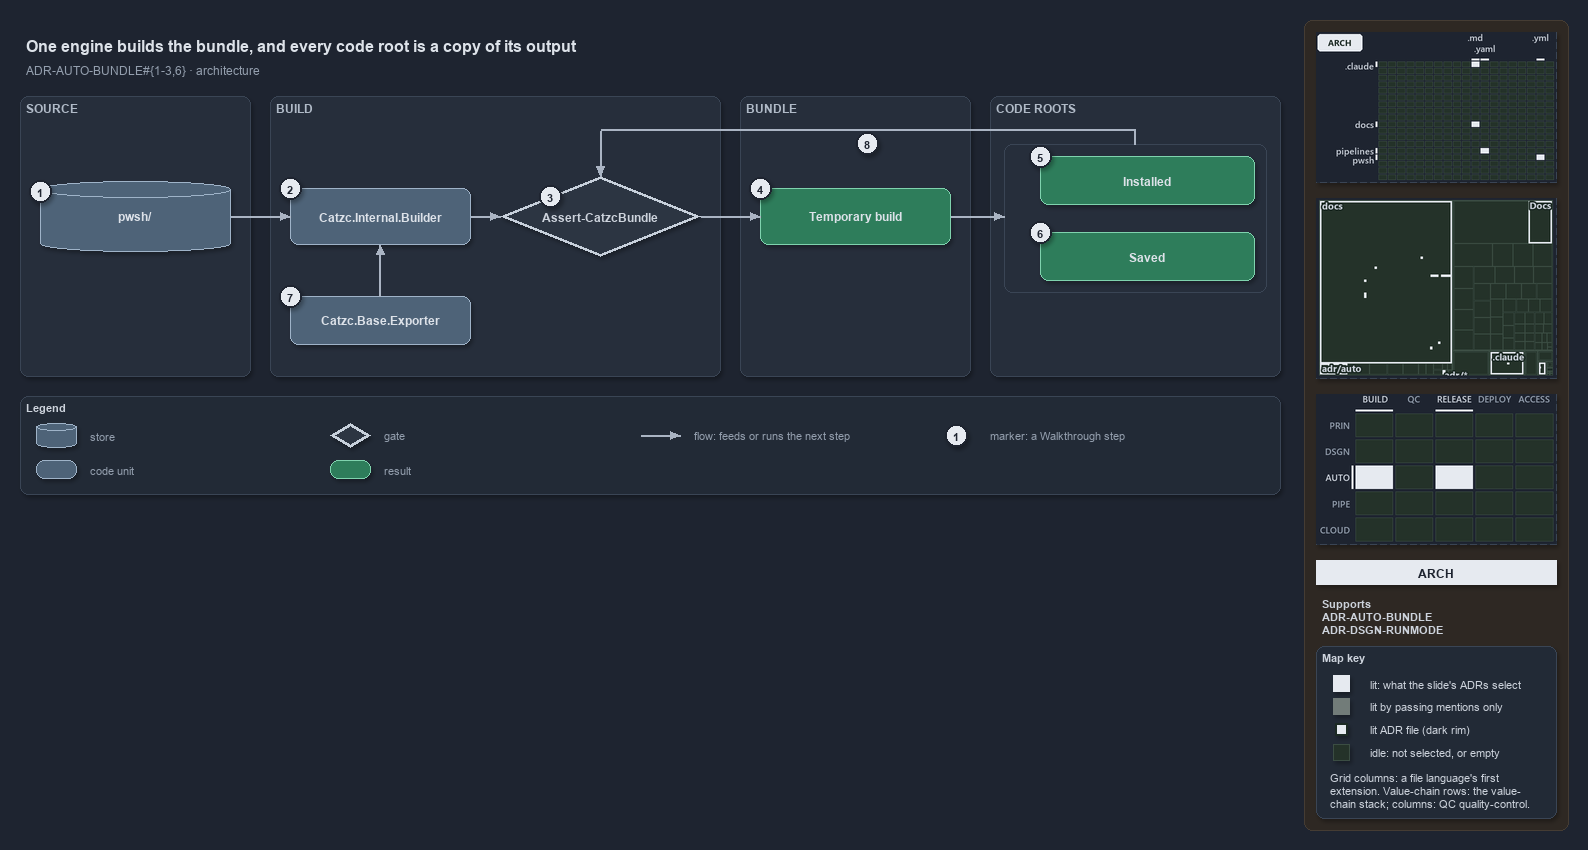

The diagram above was exported from draw.io. Its source (the exported page's mxGraphModel, read from the mxfile embedded in the PNG):
<mxGraphModel dx="1024" dy="768" grid="0" gridSize="10" guides="1" tooltips="1" connect="1" arrows="1" fold="1" page="1" pageScale="1" pageWidth="1572" pageHeight="600" background="#1E2430" math="0" shadow="1">
  <root>
    <mxCell id="0" />
    <mxCell id="1" parent="0" />
    <mxCell id="sidebar-bg" value="" style="rounded=1;arcSize=2;html=1;fillColor=#2E2823;strokeColor=#453C33;shadow=0;" vertex="1" parent="1">
      <mxGeometry x="1304" y="4" width="264" height="810" as="geometry" />
    </mxCell>
    <mxCell id="title" value="One engine builds the bundle, and every code root is a copy of its output" style="text;html=1;align=left;verticalAlign=middle;fontSize=16;fontStyle=1;fontColor=#DDE2E9;" vertex="1" parent="1">
      <mxGeometry x="20" y="14" width="1260" height="30" as="geometry" />
    </mxCell>
    <mxCell id="subtitle" value="ADR-AUTO-BUNDLE#{1-3,6} &amp;#183; architecture" style="text;html=1;align=left;verticalAlign=middle;fontSize=12;fontColor=#949FAE;" vertex="1" parent="1">
      <mxGeometry x="20" y="44" width="1240" height="20" as="geometry" />
    </mxCell>
    <mxCell id="band-source" value="SOURCE" style="rounded=1;html=1;arcSize=3;fillColor=#262E3B;strokeColor=#3A4555;verticalAlign=top;align=left;spacingLeft=8;fontStyle=1;fontSize=12;fontColor=#B0BAC7;" vertex="1" parent="1">
      <mxGeometry x="20" y="80" width="230" height="280" as="geometry" />
    </mxCell>
    <mxCell id="band-build" value="BUILD" style="rounded=1;html=1;arcSize=3;fillColor=#262E3B;strokeColor=#3A4555;verticalAlign=top;align=left;spacingLeft=8;fontStyle=1;fontSize=12;fontColor=#B0BAC7;" vertex="1" parent="1">
      <mxGeometry x="270" y="80" width="450" height="280" as="geometry" />
    </mxCell>
    <mxCell id="band-bundle" value="BUNDLE" style="rounded=1;html=1;arcSize=3;fillColor=#262E3B;strokeColor=#3A4555;verticalAlign=top;align=left;spacingLeft=8;fontStyle=1;fontSize=12;fontColor=#B0BAC7;" vertex="1" parent="1">
      <mxGeometry x="740" y="80" width="230" height="280" as="geometry" />
    </mxCell>
    <mxCell id="band-roots" value="CODE ROOTS" style="rounded=1;html=1;arcSize=3;fillColor=#262E3B;strokeColor=#3A4555;verticalAlign=top;align=left;spacingLeft=8;fontStyle=1;fontSize=12;fontColor=#B0BAC7;" vertex="1" parent="1">
      <mxGeometry x="990" y="80" width="290" height="280" as="geometry" />
    </mxCell>
    <mxCell id="g-source" value="&lt;b&gt;pwsh/&lt;/b&gt;" style="shape=cylinder3;boundedLbl=1;backgroundOutline=1;size=8;whiteSpace=wrap;html=1;fillColor=#4E6378;strokeColor=#9FB3C8;fontColor=#DDE2E9;fontSize=12;" vertex="1" parent="1">
      <mxGeometry x="40" y="165" width="190" height="70" as="geometry" />
    </mxCell>
    <mxCell id="g-engine" value="&lt;b&gt;Catzc.Internal.Builder&lt;/b&gt;" style="rounded=1;whiteSpace=wrap;html=1;arcSize=20;fillColor=#4E6378;strokeColor=#9FB3C8;fontColor=#DDE2E9;fontSize=12;" vertex="1" parent="1">
      <mxGeometry x="290" y="172" width="180" height="56" as="geometry" />
    </mxCell>
    <mxCell id="g-guard" value="&lt;b&gt;Assert-CatzcBundle&lt;/b&gt;" style="rhombus;whiteSpace=wrap;html=1;fillColor=#2C3542;strokeColor=#C7D0DB;strokeWidth=3;fontSize=12;fontColor=#CDD3DC;" vertex="1" parent="1">
      <mxGeometry x="500" y="160" width="200" height="80" as="geometry" />
    </mxCell>
    <mxCell id="g-temporary" value="&lt;b&gt;Temporary build&lt;/b&gt;" style="rounded=1;whiteSpace=wrap;html=1;arcSize=20;fillColor=#2E7D5B;strokeColor=#7FD3AE;fontColor=#DDE2E9;fontSize=12;" vertex="1" parent="1">
      <mxGeometry x="760" y="172" width="190" height="56" as="geometry" />
    </mxCell>
    <mxCell id="frame-roots" value="" style="rounded=1;html=1;arcSize=6;fillColor=none;strokeColor=#3A4555;" vertex="1" parent="1">
      <mxGeometry x="1004" y="128" width="262" height="148" as="geometry" />
    </mxCell>
    <mxCell id="g-installed" value="&lt;b&gt;Installed&lt;/b&gt;" style="rounded=1;whiteSpace=wrap;html=1;arcSize=20;fillColor=#2E7D5B;strokeColor=#7FD3AE;fontColor=#DDE2E9;fontSize=12;" vertex="1" parent="1">
      <mxGeometry x="1040" y="140" width="214" height="48" as="geometry" />
    </mxCell>
    <mxCell id="g-saved" value="&lt;b&gt;Saved&lt;/b&gt;" style="rounded=1;whiteSpace=wrap;html=1;arcSize=20;fillColor=#2E7D5B;strokeColor=#7FD3AE;fontColor=#DDE2E9;fontSize=12;" vertex="1" parent="1">
      <mxGeometry x="1040" y="216" width="214" height="48" as="geometry" />
    </mxCell>
    <mxCell id="g-exporter" value="&lt;b&gt;Catzc.Base.Exporter&lt;/b&gt;" style="rounded=1;whiteSpace=wrap;html=1;arcSize=20;fillColor=#4E6378;strokeColor=#9FB3C8;fontColor=#DDE2E9;fontSize=12;" vertex="1" parent="1">
      <mxGeometry x="290" y="280" width="180" height="48" as="geometry" />
    </mxCell>
    <mxCell id="p-edge-source-engine-a" value="" style="text;html=1;strokeColor=none;fillColor=none;" vertex="1" parent="1">
      <mxGeometry x="230" y="200" width="1" height="1" as="geometry" />
    </mxCell>
    <mxCell id="p-edge-source-engine-b" value="" style="text;html=1;strokeColor=none;fillColor=none;" vertex="1" parent="1">
      <mxGeometry x="290" y="200" width="1" height="1" as="geometry" />
    </mxCell>
    <mxCell id="edge-source-engine" value="" style="edgeStyle=orthogonalEdgeStyle;rounded=1;html=1;fontSize=10;endArrow=block;strokeColor=#AAB4C3;fontColor=#CDD3DC;shadow=0;" edge="1" parent="1" source="p-edge-source-engine-a" target="p-edge-source-engine-b">
      <mxGeometry relative="1" as="geometry" />
    </mxCell>
    <mxCell id="p-edge-engine-guard-a" value="" style="text;html=1;strokeColor=none;fillColor=none;" vertex="1" parent="1">
      <mxGeometry x="470" y="200" width="1" height="1" as="geometry" />
    </mxCell>
    <mxCell id="p-edge-engine-guard-b" value="" style="text;html=1;strokeColor=none;fillColor=none;" vertex="1" parent="1">
      <mxGeometry x="500" y="200" width="1" height="1" as="geometry" />
    </mxCell>
    <mxCell id="edge-engine-guard" value="" style="edgeStyle=orthogonalEdgeStyle;rounded=1;html=1;fontSize=10;endArrow=block;strokeColor=#AAB4C3;fontColor=#CDD3DC;shadow=0;" edge="1" parent="1" source="p-edge-engine-guard-a" target="p-edge-engine-guard-b">
      <mxGeometry relative="1" as="geometry" />
    </mxCell>
    <mxCell id="p-edge-guard-temporary-a" value="" style="text;html=1;strokeColor=none;fillColor=none;" vertex="1" parent="1">
      <mxGeometry x="700" y="200" width="1" height="1" as="geometry" />
    </mxCell>
    <mxCell id="p-edge-guard-temporary-b" value="" style="text;html=1;strokeColor=none;fillColor=none;" vertex="1" parent="1">
      <mxGeometry x="760" y="200" width="1" height="1" as="geometry" />
    </mxCell>
    <mxCell id="edge-guard-temporary" value="" style="edgeStyle=orthogonalEdgeStyle;rounded=1;html=1;fontSize=10;endArrow=block;strokeColor=#AAB4C3;fontColor=#CDD3DC;shadow=0;" edge="1" parent="1" source="p-edge-guard-temporary-a" target="p-edge-guard-temporary-b">
      <mxGeometry relative="1" as="geometry" />
    </mxCell>
    <mxCell id="p-edge-temporary-roots-a" value="" style="text;html=1;strokeColor=none;fillColor=none;" vertex="1" parent="1">
      <mxGeometry x="950" y="200" width="1" height="1" as="geometry" />
    </mxCell>
    <mxCell id="p-edge-temporary-roots-b" value="" style="text;html=1;strokeColor=none;fillColor=none;" vertex="1" parent="1">
      <mxGeometry x="1004" y="200" width="1" height="1" as="geometry" />
    </mxCell>
    <mxCell id="edge-temporary-roots" value="" style="edgeStyle=orthogonalEdgeStyle;rounded=1;html=1;fontSize=10;endArrow=block;strokeColor=#AAB4C3;fontColor=#CDD3DC;shadow=0;" edge="1" parent="1" source="p-edge-temporary-roots-a" target="p-edge-temporary-roots-b">
      <mxGeometry relative="1" as="geometry" />
    </mxCell>
    <mxCell id="p-edge-exporter-engine-a" value="" style="text;html=1;strokeColor=none;fillColor=none;" vertex="1" parent="1">
      <mxGeometry x="380" y="280" width="1" height="1" as="geometry" />
    </mxCell>
    <mxCell id="p-edge-exporter-engine-b" value="" style="text;html=1;strokeColor=none;fillColor=none;" vertex="1" parent="1">
      <mxGeometry x="380" y="228" width="1" height="1" as="geometry" />
    </mxCell>
    <mxCell id="edge-exporter-engine" value="" style="edgeStyle=orthogonalEdgeStyle;rounded=1;html=1;fontSize=10;endArrow=block;strokeColor=#AAB4C3;fontColor=#CDD3DC;shadow=0;" edge="1" parent="1" source="p-edge-exporter-engine-a" target="p-edge-exporter-engine-b">
      <mxGeometry relative="1" as="geometry" />
    </mxCell>
    <mxCell id="p-edge-roots-guard-0" value="" style="text;html=1;strokeColor=none;fillColor=none;" vertex="1" parent="1">
      <mxGeometry x="1135" y="128" width="1" height="1" as="geometry" />
    </mxCell>
    <mxCell id="p-edge-roots-guard-1" value="" style="text;html=1;strokeColor=none;fillColor=none;" vertex="1" parent="1">
      <mxGeometry x="1135" y="114" width="1" height="1" as="geometry" />
    </mxCell>
    <mxCell id="p-edge-roots-guard-2" value="" style="text;html=1;strokeColor=none;fillColor=none;" vertex="1" parent="1">
      <mxGeometry x="600" y="114" width="1" height="1" as="geometry" />
    </mxCell>
    <mxCell id="p-edge-roots-guard-3" value="" style="text;html=1;strokeColor=none;fillColor=none;" vertex="1" parent="1">
      <mxGeometry x="600" y="160" width="1" height="1" as="geometry" />
    </mxCell>
    <mxCell id="edge-roots-guard-seg1" value="" style="edgeStyle=orthogonalEdgeStyle;rounded=1;html=1;fontSize=10;endArrow=none;strokeColor=#AAB4C3;fontColor=#CDD3DC;shadow=0;" edge="1" parent="1" source="p-edge-roots-guard-0" target="p-edge-roots-guard-1">
      <mxGeometry relative="1" as="geometry" />
    </mxCell>
    <mxCell id="edge-roots-guard-seg2" value="" style="edgeStyle=orthogonalEdgeStyle;rounded=1;html=1;fontSize=10;endArrow=none;strokeColor=#AAB4C3;fontColor=#CDD3DC;shadow=0;" edge="1" parent="1" source="p-edge-roots-guard-1" target="p-edge-roots-guard-2">
      <mxGeometry relative="1" as="geometry" />
    </mxCell>
    <mxCell id="edge-roots-guard" value="" style="edgeStyle=orthogonalEdgeStyle;rounded=1;html=1;fontSize=10;endArrow=block;strokeColor=#AAB4C3;fontColor=#CDD3DC;shadow=0;" edge="1" parent="1" source="p-edge-roots-guard-2" target="p-edge-roots-guard-3">
      <mxGeometry relative="1" as="geometry" />
    </mxCell>
    <mxCell id="mark-1" value="1" style="ellipse;html=1;fillColor=#E6EAF0;strokeColor=#1E2430;strokeWidth=2;fontColor=#1E2430;fontStyle=1;fontSize=11;" vertex="1" parent="1">
      <mxGeometry x="29" y="164" width="22" height="22" as="geometry" />
    </mxCell>
    <mxCell id="mark-2" value="2" style="ellipse;html=1;fillColor=#E6EAF0;strokeColor=#1E2430;strokeWidth=2;fontColor=#1E2430;fontStyle=1;fontSize=11;" vertex="1" parent="1">
      <mxGeometry x="279" y="161" width="22" height="22" as="geometry" />
    </mxCell>
    <mxCell id="mark-3" value="3" style="ellipse;html=1;fillColor=#E6EAF0;strokeColor=#1E2430;strokeWidth=2;fontColor=#1E2430;fontStyle=1;fontSize=11;" vertex="1" parent="1">
      <mxGeometry x="539.0" y="169.0" width="22" height="22" as="geometry" />
    </mxCell>
    <mxCell id="mark-4" value="4" style="ellipse;html=1;fillColor=#E6EAF0;strokeColor=#1E2430;strokeWidth=2;fontColor=#1E2430;fontStyle=1;fontSize=11;" vertex="1" parent="1">
      <mxGeometry x="749" y="161" width="22" height="22" as="geometry" />
    </mxCell>
    <mxCell id="mark-5" value="5" style="ellipse;html=1;fillColor=#E6EAF0;strokeColor=#1E2430;strokeWidth=2;fontColor=#1E2430;fontStyle=1;fontSize=11;" vertex="1" parent="1">
      <mxGeometry x="1029" y="129" width="22" height="22" as="geometry" />
    </mxCell>
    <mxCell id="mark-6" value="6" style="ellipse;html=1;fillColor=#E6EAF0;strokeColor=#1E2430;strokeWidth=2;fontColor=#1E2430;fontStyle=1;fontSize=11;" vertex="1" parent="1">
      <mxGeometry x="1029" y="205" width="22" height="22" as="geometry" />
    </mxCell>
    <mxCell id="mark-7" value="7" style="ellipse;html=1;fillColor=#E6EAF0;strokeColor=#1E2430;strokeWidth=2;fontColor=#1E2430;fontStyle=1;fontSize=11;" vertex="1" parent="1">
      <mxGeometry x="279" y="269" width="22" height="22" as="geometry" />
    </mxCell>
    <mxCell id="mark-8" value="8" style="ellipse;html=1;fillColor=#E6EAF0;strokeColor=#1E2430;strokeWidth=2;fontColor=#1E2430;fontStyle=1;fontSize=11;" vertex="1" parent="1">
      <mxGeometry x="856" y="116" width="22" height="22" as="geometry" />
    </mxCell>
    <mxCell id="legend" value="&lt;b&gt;Legend&lt;/b&gt;" style="rounded=1;whiteSpace=wrap;html=1;arcSize=6;fillColor=#222A36;strokeColor=#3A4555;align=left;verticalAlign=top;spacing=8;fontSize=11;fontColor=#CDD3DC;" vertex="1" parent="1">
      <mxGeometry x="20" y="380" width="1260" height="98" as="geometry" />
    </mxCell>
    <mxCell id="legend-1-1" value="" style="shape=cylinder3;boundedLbl=1;backgroundOutline=1;size=8;whiteSpace=wrap;html=1;fillColor=#4E6378;strokeColor=#9FB3C8;fontColor=#DDE2E9;" vertex="1" parent="1">
      <mxGeometry x="36" y="407" width="40" height="24" as="geometry" />
    </mxCell>
    <mxCell id="legend-1-1-text" value="store" style="text;html=1;align=left;verticalAlign=middle;fontSize=11;fontColor=#949FAE;" vertex="1" parent="1">
      <mxGeometry x="84" y="409" width="240" height="20" as="geometry" />
    </mxCell>
    <mxCell id="legend-1-2" value="" style="rounded=1;whiteSpace=wrap;html=1;arcSize=20;fillColor=#4E6378;strokeColor=#9FB3C8;fontColor=#DDE2E9;" vertex="1" parent="1">
      <mxGeometry x="36" y="444" width="40" height="18" as="geometry" />
    </mxCell>
    <mxCell id="legend-1-2-text" value="code unit" style="text;html=1;align=left;verticalAlign=middle;fontSize=11;fontColor=#949FAE;" vertex="1" parent="1">
      <mxGeometry x="84" y="443" width="240" height="20" as="geometry" />
    </mxCell>
    <mxCell id="legend-2-1" value="" style="rhombus;whiteSpace=wrap;html=1;fillColor=#2C3542;strokeColor=#C7D0DB;strokeWidth=3;fontColor=#CDD3DC;" vertex="1" parent="1">
      <mxGeometry x="330" y="407" width="40" height="24" as="geometry" />
    </mxCell>
    <mxCell id="legend-2-1-text" value="gate" style="text;html=1;align=left;verticalAlign=middle;fontSize=11;fontColor=#949FAE;" vertex="1" parent="1">
      <mxGeometry x="378" y="409" width="240" height="20" as="geometry" />
    </mxCell>
    <mxCell id="legend-2-2" value="" style="rounded=1;whiteSpace=wrap;html=1;arcSize=20;fillColor=#2E7D5B;strokeColor=#7FD3AE;fontColor=#DDE2E9;" vertex="1" parent="1">
      <mxGeometry x="330" y="444" width="40" height="18" as="geometry" />
    </mxCell>
    <mxCell id="legend-2-2-text" value="result" style="text;html=1;align=left;verticalAlign=middle;fontSize=11;fontColor=#949FAE;" vertex="1" parent="1">
      <mxGeometry x="378" y="443" width="240" height="20" as="geometry" />
    </mxCell>
    <mxCell id="legend-3-1-a" value="" style="text;html=1;strokeColor=none;fillColor=none;" vertex="1" parent="1">
      <mxGeometry x="640" y="419" width="1" height="1" as="geometry" />
    </mxCell>
    <mxCell id="legend-3-1-b" value="" style="text;html=1;strokeColor=none;fillColor=none;" vertex="1" parent="1">
      <mxGeometry x="680" y="419" width="1" height="1" as="geometry" />
    </mxCell>
    <mxCell id="legend-3-1" value="" style="edgeStyle=orthogonalEdgeStyle;rounded=1;html=1;fontSize=10;endArrow=block;strokeColor=#AAB4C3;fontColor=#CDD3DC;shadow=0;" edge="1" parent="1" source="legend-3-1-a" target="legend-3-1-b">
      <mxGeometry relative="1" as="geometry" />
    </mxCell>
    <mxCell id="legend-3-1-text" value="flow: feeds or runs the next step" style="text;html=1;align=left;verticalAlign=middle;fontSize=11;fontColor=#949FAE;" vertex="1" parent="1">
      <mxGeometry x="688" y="409" width="240" height="20" as="geometry" />
    </mxCell>
    <mxCell id="legend-4-1" value="1" style="ellipse;html=1;fillColor=#E6EAF0;strokeColor=#1E2430;strokeWidth=2;fontColor=#1E2430;fontStyle=1;fontSize=11;" vertex="1" parent="1">
      <mxGeometry x="945" y="408" width="22" height="22" as="geometry" />
    </mxCell>
    <mxCell id="legend-4-1-text" value="marker: a Walkthrough step" style="text;html=1;align=left;verticalAlign=middle;fontSize=11;fontColor=#949FAE;" vertex="1" parent="1">
      <mxGeometry x="984" y="409" width="240" height="20" as="geometry" />
    </mxCell>
    <mxCell id="minimap-grid" value="" style="shape=image;html=1;imageAspect=0;aspect=fixed;verticalLabelPosition=bottom;strokeColor=#3A4555;dashed=1;fillColor=#222A36;image=data:image/png,(base64 omitted: 10024 chars);" vertex="1" parent="1">
      <mxGeometry x="1316" y="16" width="240" height="150" as="geometry" />
    </mxCell>
    <mxCell id="minimap-tree" value="" style="shape=image;html=1;imageAspect=0;aspect=fixed;verticalLabelPosition=bottom;strokeColor=#3A4555;dashed=1;fillColor=#222A36;image=data:image/png,(base64 omitted: 11260 chars);" vertex="1" parent="1">
      <mxGeometry x="1316" y="182" width="240" height="180" as="geometry" />
    </mxCell>
    <mxCell id="minimap-chain" value="" style="shape=image;html=1;imageAspect=0;aspect=fixed;verticalLabelPosition=bottom;strokeColor=#3A4555;dashed=1;fillColor=#222A36;image=data:image/png,(base64 omitted: 13200 chars);" vertex="1" parent="1">
      <mxGeometry x="1316" y="378" width="240" height="150" as="geometry" />
    </mxCell>
    <mxCell id="lens-badge" value="ARCH" style="rounded=0;whiteSpace=wrap;html=1;align=center;verticalAlign=middle;fontSize=12;fontStyle=1;fontColor=#1E2430;fillColor=#E6EAF0;strokeColor=none;" vertex="1" parent="1">
      <mxGeometry x="1316" y="544" width="240" height="24" as="geometry" />
    </mxCell>
    <mxCell id="supports" value="&lt;b&gt;Supports&lt;/b&gt;&lt;br&gt;ADR-AUTO-BUNDLE&lt;br&gt;ADR-DSGN-RUNMODE" style="text;html=1;whiteSpace=wrap;align=left;verticalAlign=top;fontSize=11;fontColor=#CDD3DC;" vertex="1" parent="1">
      <mxGeometry x="1316" y="576" width="240" height="46" as="geometry" />
    </mxCell>
    <mxCell id="mapkey" value="&lt;b&gt;Map key&lt;/b&gt;" style="rounded=1;arcSize=6;whiteSpace=wrap;html=1;align=left;verticalAlign=top;fontSize=11;fontColor=#CDD3DC;fillColor=#222A36;strokeColor=#3A4555;spacingLeft=8;spacingTop=2;" vertex="1" parent="1">
      <mxGeometry x="1316" y="630" width="240" height="172" as="geometry" />
    </mxCell>
    <mxCell id="mapkey-lit" value="" style="rounded=0;html=1;fillColor=#E6EAF0;strokeColor=#E6EAF0;" vertex="1" parent="1">
      <mxGeometry x="1333.0" y="659.0" width="16" height="16" as="geometry" />
    </mxCell>
    <mxCell id="mapkey-lit-text" value="lit: what the slide's ADRs select" style="text;html=1;align=left;verticalAlign=middle;fontSize=11;fontColor=#CDD3DC;" vertex="1" parent="1">
      <mxGeometry x="1364" y="657" width="184" height="20" as="geometry" />
    </mxCell>
    <mxCell id="mapkey-touched" value="" style="rounded=0;html=1;fillColor=#727C79;strokeColor=#727C79;" vertex="1" parent="1">
      <mxGeometry x="1333.0" y="682.0" width="16" height="16" as="geometry" />
    </mxCell>
    <mxCell id="mapkey-touched-text" value="lit by passing mentions only" style="text;html=1;align=left;verticalAlign=middle;fontSize=11;fontColor=#CDD3DC;" vertex="1" parent="1">
      <mxGeometry x="1364" y="680" width="184" height="20" as="geometry" />
    </mxCell>
    <mxCell id="mapkey-adr" value="" style="rounded=0;html=1;fillColor=#E6EAF0;strokeColor=#1C2A24;strokeWidth=2;" vertex="1" parent="1">
      <mxGeometry x="1335.0" y="707.0" width="12" height="12" as="geometry" />
    </mxCell>
    <mxCell id="mapkey-adr-text" value="lit ADR file (dark rim)" style="text;html=1;align=left;verticalAlign=middle;fontSize=11;fontColor=#CDD3DC;" vertex="1" parent="1">
      <mxGeometry x="1364" y="703" width="184" height="20" as="geometry" />
    </mxCell>
    <mxCell id="mapkey-idle" value="" style="rounded=0;html=1;fillColor=#243229;strokeColor=#3B4D43;" vertex="1" parent="1">
      <mxGeometry x="1333.0" y="728.0" width="16" height="16" as="geometry" />
    </mxCell>
    <mxCell id="mapkey-idle-text" value="idle: not selected, or empty" style="text;html=1;align=left;verticalAlign=middle;fontSize=11;fontColor=#CDD3DC;" vertex="1" parent="1">
      <mxGeometry x="1364" y="726" width="184" height="20" as="geometry" />
    </mxCell>
    <mxCell id="mapkey-codes" value="Grid columns: a file language's first&lt;br&gt;extension. Value-chain rows: the value-&lt;br&gt;chain stack; columns: QC quality-control." style="text;html=1;align=left;verticalAlign=top;whiteSpace=wrap;fontSize=11;fontColor=#CDD3DC;" vertex="1" parent="1">
      <mxGeometry x="1324" y="750" width="224" height="46" as="geometry" />
    </mxCell>
  </root>
</mxGraphModel>